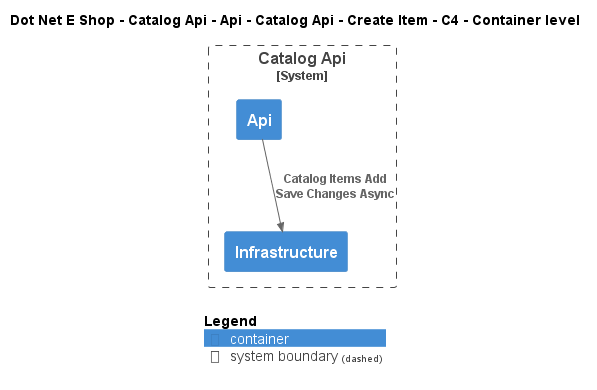

The diagram above was rendered by PlantUML. Its source (embedded in the PNG):
@startuml
!include ..\..\..\..\..\..\..\..\..\.c4s\C4_Container.puml

AddElementTag("c4interflow:lifecycle:new", $bgColor=green, $fontColor=#ffffff, $borderColor=green, $shadowing="False")
AddElementTag("c4interflow:lifecycle:changed", $bgColor=orange, $fontColor=#ffffff, $borderColor=orange, $shadowing="False")
AddElementTag("c4interflow:lifecycle:removed", $bgColor=red, $fontColor=#ffffff, $borderColor=red, $shadowing="False")

AddRelTag("c4interflow:lifecycle:new", $textColor=green, $lineColor=green)
AddRelTag("c4interflow:lifecycle:changed", $textColor=orange, $lineColor=orange)
AddRelTag("c4interflow:lifecycle:removed", $textColor=red, $lineColor=red)

SHOW_PERSON_PORTRAIT()
LAYOUT_TOP_DOWN()

skinparam linetype polyline

title Dot Net E Shop - Catalog Api - Api - Catalog Api - Create Item - C4 - Container level


System_Boundary(DotNetEShop.SoftwareSystems.CatalogApi, "Catalog Api") {
    Container(DotNetEShop.SoftwareSystems.CatalogApi.Containers.Api, "Api", "", "")
    Container(DotNetEShop.SoftwareSystems.CatalogApi.Containers.Infrastructure, "Infrastructure", "", "")
}

Rel(DotNetEShop.SoftwareSystems.CatalogApi.Containers.Api, DotNetEShop.SoftwareSystems.CatalogApi.Containers.Infrastructure, "Catalog Items Add\nSave Changes Async")


SHOW_LEGEND()
@enduml